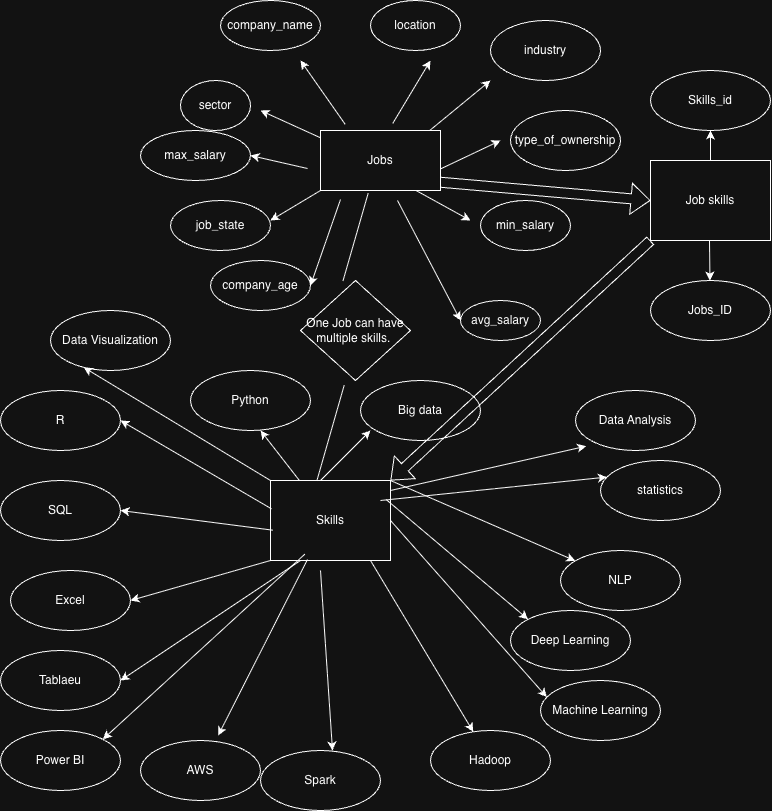

The diagram above was exported from draw.io. Its source (the exported page's mxGraphModel, read from the mxfile embedded in the PNG):
<mxGraphModel dx="2123" dy="824" grid="1" gridSize="10" guides="1" tooltips="1" connect="1" arrows="1" fold="1" page="1" pageScale="1" pageWidth="850" pageHeight="1100" math="0" shadow="0">
  <root>
    <mxCell id="0" />
    <mxCell id="1" parent="0" />
    <mxCell id="tCjIPEtxYsL-bEIhO4aH-2" parent="1" style="ellipse;whiteSpace=wrap;html=1;" value="sector" vertex="1">
      <mxGeometry height="50" width="70" x="-30" y="120" as="geometry" />
    </mxCell>
    <mxCell id="tCjIPEtxYsL-bEIhO4aH-7" parent="1" style="ellipse;whiteSpace=wrap;html=1;" value="job_state" vertex="1">
      <mxGeometry height="50" width="100" x="-40" y="240" as="geometry" />
    </mxCell>
    <mxCell id="tCjIPEtxYsL-bEIhO4aH-9" parent="1" style="ellipse;whiteSpace=wrap;html=1;" value="min_salary" vertex="1">
      <mxGeometry height="50" width="90" x="270" y="240" as="geometry" />
    </mxCell>
    <mxCell id="tCjIPEtxYsL-bEIhO4aH-10" parent="1" style="ellipse;whiteSpace=wrap;html=1;" value="type_of_ownership" vertex="1">
      <mxGeometry height="60" width="110" x="300" y="150" as="geometry" />
    </mxCell>
    <mxCell id="tCjIPEtxYsL-bEIhO4aH-11" parent="1" style="ellipse;whiteSpace=wrap;html=1;" value="industry" vertex="1">
      <mxGeometry height="60" width="110" x="280" y="60" as="geometry" />
    </mxCell>
    <mxCell id="tCjIPEtxYsL-bEIhO4aH-12" parent="1" style="ellipse;whiteSpace=wrap;html=1;" value="location" vertex="1">
      <mxGeometry height="50" width="90" x="160" y="40" as="geometry" />
    </mxCell>
    <mxCell id="tCjIPEtxYsL-bEIhO4aH-13" parent="1" style="ellipse;whiteSpace=wrap;html=1;" value="avg_salary" vertex="1">
      <mxGeometry height="40" width="80" x="250" y="340" as="geometry" />
    </mxCell>
    <mxCell id="tCjIPEtxYsL-bEIhO4aH-14" parent="1" style="ellipse;whiteSpace=wrap;html=1;" value="company_age" vertex="1">
      <mxGeometry height="50" width="100" y="300" as="geometry" />
    </mxCell>
    <mxCell id="tCjIPEtxYsL-bEIhO4aH-15" parent="1" style="ellipse;whiteSpace=wrap;html=1;" value="max_salary" vertex="1">
      <mxGeometry height="50" width="110" x="-70" y="170" as="geometry" />
    </mxCell>
    <mxCell id="tCjIPEtxYsL-bEIhO4aH-16" parent="1" style="ellipse;whiteSpace=wrap;html=1;" value="company_name" vertex="1">
      <mxGeometry height="50" width="100" x="10" y="40" as="geometry" />
    </mxCell>
    <mxCell id="tCjIPEtxYsL-bEIhO4aH-17" parent="1" style="rounded=0;whiteSpace=wrap;html=1;" value="Skills" vertex="1">
      <mxGeometry height="80" width="120" x="60" y="520" as="geometry" />
    </mxCell>
    <mxCell id="tCjIPEtxYsL-bEIhO4aH-18" parent="1" style="rounded=0;whiteSpace=wrap;html=1;" value="Job skills" vertex="1">
      <mxGeometry height="80" width="120" x="440" y="200" as="geometry" />
    </mxCell>
    <mxCell id="tCjIPEtxYsL-bEIhO4aH-21" edge="1" parent="1" style="endArrow=classic;html=1;rounded=0;" value="">
      <mxGeometry height="50" relative="1" width="50" as="geometry">
        <mxPoint x="115.40235122516879" y="226.75858926489855" as="sourcePoint" />
        <mxPoint x="60" y="260" as="targetPoint" />
      </mxGeometry>
    </mxCell>
    <mxCell id="tCjIPEtxYsL-bEIhO4aH-22" edge="1" parent="1" style="endArrow=classic;html=1;rounded=0;exitX=-0.025;exitY=0.6;exitDx=0;exitDy=0;exitPerimeter=0;entryX=1;entryY=0.5;entryDx=0;entryDy=0;" target="tCjIPEtxYsL-bEIhO4aH-15" value="">
      <mxGeometry height="50" relative="1" width="50" as="geometry">
        <mxPoint x="97" y="208" as="sourcePoint" />
        <mxPoint x="90" y="180" as="targetPoint" />
      </mxGeometry>
    </mxCell>
    <mxCell id="tCjIPEtxYsL-bEIhO4aH-23" edge="1" parent="1" style="endArrow=classic;html=1;rounded=0;exitX=0.25;exitY=0.988;exitDx=0;exitDy=0;exitPerimeter=0;entryX=1;entryY=0.5;entryDx=0;entryDy=0;" target="tCjIPEtxYsL-bEIhO4aH-14" value="">
      <mxGeometry height="50" relative="1" width="50" as="geometry">
        <mxPoint x="130" y="239.03999999999996" as="sourcePoint" />
        <mxPoint x="110" y="320" as="targetPoint" />
      </mxGeometry>
    </mxCell>
    <mxCell id="tCjIPEtxYsL-bEIhO4aH-24" edge="1" parent="1" style="endArrow=classic;html=1;rounded=0;" value="">
      <mxGeometry height="50" relative="1" width="50" as="geometry">
        <mxPoint x="110.426359431543" y="177.46652701433766" as="sourcePoint" />
        <mxPoint x="50" y="150" as="targetPoint" />
      </mxGeometry>
    </mxCell>
    <mxCell id="tCjIPEtxYsL-bEIhO4aH-25" edge="1" parent="1" style="endArrow=classic;html=1;rounded=0;" value="">
      <mxGeometry height="50" relative="1" width="50" as="geometry">
        <mxPoint x="134.6268720801022" y="163.75267440014625" as="sourcePoint" />
        <mxPoint x="90" y="100" as="targetPoint" />
      </mxGeometry>
    </mxCell>
    <mxCell id="tCjIPEtxYsL-bEIhO4aH-26" edge="1" parent="1" style="endArrow=classic;html=1;rounded=0;entryX=0;entryY=0.5;entryDx=0;entryDy=0;exitX=0.725;exitY=1;exitDx=0;exitDy=0;exitPerimeter=0;" target="tCjIPEtxYsL-bEIhO4aH-13" value="">
      <mxGeometry height="50" relative="1" width="50" as="geometry">
        <mxPoint x="187" y="240" as="sourcePoint" />
        <mxPoint x="200" y="245" as="targetPoint" />
      </mxGeometry>
    </mxCell>
    <mxCell id="tCjIPEtxYsL-bEIhO4aH-27" edge="1" parent="1" style="endArrow=classic;html=1;rounded=0;exitX=1;exitY=1;exitDx=0;exitDy=0;" value="">
      <mxGeometry height="50" relative="1" width="50" as="geometry">
        <mxPoint x="202.42640687119274" y="228.28427124746213" as="sourcePoint" />
        <mxPoint x="260" y="260" as="targetPoint" />
      </mxGeometry>
    </mxCell>
    <mxCell id="tCjIPEtxYsL-bEIhO4aH-28" edge="1" parent="1" style="endArrow=classic;html=1;rounded=0;exitX=0.95;exitY=0.7;exitDx=0;exitDy=0;exitPerimeter=0;" value="">
      <mxGeometry height="50" relative="1" width="50" as="geometry">
        <mxPoint x="214" y="216" as="sourcePoint" />
        <mxPoint x="290" y="180" as="targetPoint" />
      </mxGeometry>
    </mxCell>
    <mxCell id="tCjIPEtxYsL-bEIhO4aH-29" edge="1" parent="1" style="endArrow=classic;html=1;rounded=0;exitX=0.892;exitY=0.25;exitDx=0;exitDy=0;exitPerimeter=0;" value="">
      <mxGeometry height="50" relative="1" width="50" as="geometry">
        <mxPoint x="207.03999999999996" y="180" as="sourcePoint" />
        <mxPoint x="280" y="120" as="targetPoint" />
      </mxGeometry>
    </mxCell>
    <mxCell id="tCjIPEtxYsL-bEIhO4aH-30" edge="1" parent="1" style="endArrow=classic;html=1;rounded=0;" value="">
      <mxGeometry height="50" relative="1" width="50" as="geometry">
        <mxPoint x="182.2834405812664" y="162.8609323645569" as="sourcePoint" />
        <mxPoint x="220" y="100" as="targetPoint" />
      </mxGeometry>
    </mxCell>
    <mxCell id="tCjIPEtxYsL-bEIhO4aH-32" parent="1" style="ellipse;whiteSpace=wrap;html=1;" value="Jobs_ID" vertex="1">
      <mxGeometry height="60" width="120" x="440" y="320" as="geometry" />
    </mxCell>
    <mxCell id="tCjIPEtxYsL-bEIhO4aH-33" parent="1" style="ellipse;whiteSpace=wrap;html=1;" value="Skills_id" vertex="1">
      <mxGeometry height="60" width="120" x="440" y="110" as="geometry" />
    </mxCell>
    <mxCell id="tCjIPEtxYsL-bEIhO4aH-34" edge="1" parent="1" style="endArrow=classic;html=1;rounded=0;" value="">
      <mxGeometry height="50" relative="1" width="50" as="geometry">
        <mxPoint x="499" y="280" as="sourcePoint" />
        <mxPoint x="499.44" y="320" as="targetPoint" />
      </mxGeometry>
    </mxCell>
    <mxCell id="tCjIPEtxYsL-bEIhO4aH-35" edge="1" parent="1" source="tCjIPEtxYsL-bEIhO4aH-18" style="endArrow=classic;html=1;rounded=0;entryX=0.5;entryY=1;entryDx=0;entryDy=0;exitX=0.5;exitY=0;exitDx=0;exitDy=0;" target="tCjIPEtxYsL-bEIhO4aH-33" value="">
      <mxGeometry height="50" relative="1" width="50" as="geometry">
        <mxPoint x="580" y="200" as="sourcePoint" />
        <mxPoint x="580" y="160" as="targetPoint" />
      </mxGeometry>
    </mxCell>
    <mxCell id="tCjIPEtxYsL-bEIhO4aH-36" parent="1" style="ellipse;whiteSpace=wrap;html=1;" value="Power BI" vertex="1">
      <mxGeometry height="60" width="120" x="-210" y="770" as="geometry" />
    </mxCell>
    <mxCell id="tCjIPEtxYsL-bEIhO4aH-37" parent="1" style="ellipse;whiteSpace=wrap;html=1;" value="Machine Learning" vertex="1">
      <mxGeometry height="60" width="120" x="330" y="720" as="geometry" />
    </mxCell>
    <mxCell id="tCjIPEtxYsL-bEIhO4aH-38" parent="1" style="ellipse;whiteSpace=wrap;html=1;" value="Python" vertex="1">
      <mxGeometry height="60" width="120" x="-20" y="410" as="geometry" />
    </mxCell>
    <mxCell id="tCjIPEtxYsL-bEIhO4aH-39" parent="1" style="ellipse;whiteSpace=wrap;html=1;" value="Data Analysis" vertex="1">
      <mxGeometry height="60" width="120" x="365" y="430" as="geometry" />
    </mxCell>
    <mxCell id="tCjIPEtxYsL-bEIhO4aH-40" parent="1" style="ellipse;whiteSpace=wrap;html=1;" value="Spark" vertex="1">
      <mxGeometry height="60" width="120" x="50" y="790" as="geometry" />
    </mxCell>
    <mxCell id="tCjIPEtxYsL-bEIhO4aH-41" parent="1" style="ellipse;whiteSpace=wrap;html=1;" value="Deep Learning" vertex="1">
      <mxGeometry height="60" width="120" x="300" y="650" as="geometry" />
    </mxCell>
    <mxCell id="tCjIPEtxYsL-bEIhO4aH-42" parent="1" style="ellipse;whiteSpace=wrap;html=1;" value="Hadoop" vertex="1">
      <mxGeometry height="60" width="120" x="220" y="770" as="geometry" />
    </mxCell>
    <mxCell id="tCjIPEtxYsL-bEIhO4aH-43" parent="1" style="ellipse;whiteSpace=wrap;html=1;" value="AWS" vertex="1">
      <mxGeometry height="60" width="120" x="-70" y="780" as="geometry" />
    </mxCell>
    <mxCell id="tCjIPEtxYsL-bEIhO4aH-44" parent="1" style="ellipse;whiteSpace=wrap;html=1;" value="Tablaeu" vertex="1">
      <mxGeometry height="60" width="120" x="-210" y="690" as="geometry" />
    </mxCell>
    <mxCell id="tCjIPEtxYsL-bEIhO4aH-45" parent="1" style="ellipse;whiteSpace=wrap;html=1;" value="Excel" vertex="1">
      <mxGeometry height="60" width="120" x="-200" y="610" as="geometry" />
    </mxCell>
    <mxCell id="tCjIPEtxYsL-bEIhO4aH-46" parent="1" style="ellipse;whiteSpace=wrap;html=1;" value="NLP" vertex="1">
      <mxGeometry height="60" width="120" x="350" y="590" as="geometry" />
    </mxCell>
    <mxCell id="tCjIPEtxYsL-bEIhO4aH-47" parent="1" style="ellipse;whiteSpace=wrap;html=1;" value="SQL" vertex="1">
      <mxGeometry height="60" width="120" x="-210" y="520" as="geometry" />
    </mxCell>
    <mxCell id="tCjIPEtxYsL-bEIhO4aH-48" parent="1" style="ellipse;whiteSpace=wrap;html=1;" value="Data Visualization" vertex="1">
      <mxGeometry height="60" width="120" x="-160" y="350" as="geometry" />
    </mxCell>
    <mxCell id="tCjIPEtxYsL-bEIhO4aH-49" parent="1" style="ellipse;whiteSpace=wrap;html=1;" value="Big data" vertex="1">
      <mxGeometry height="60" width="120" x="150" y="420" as="geometry" />
    </mxCell>
    <mxCell id="tCjIPEtxYsL-bEIhO4aH-51" parent="1" style="ellipse;whiteSpace=wrap;html=1;" value="R" vertex="1">
      <mxGeometry height="60" width="120" x="-210" y="430" as="geometry" />
    </mxCell>
    <mxCell id="tCjIPEtxYsL-bEIhO4aH-52" parent="1" style="ellipse;whiteSpace=wrap;html=1;" value="statistics" vertex="1">
      <mxGeometry height="60" width="120" x="390" y="500" as="geometry" />
    </mxCell>
    <mxCell id="tCjIPEtxYsL-bEIhO4aH-56" edge="1" parent="1" source="tCjIPEtxYsL-bEIhO4aH-17" style="endArrow=classic;html=1;rounded=0;exitX=0.308;exitY=0.988;exitDx=0;exitDy=0;exitPerimeter=0;entryX=0.647;entryY=-0.083;entryDx=0;entryDy=0;entryPerimeter=0;" target="tCjIPEtxYsL-bEIhO4aH-43" value="">
      <mxGeometry height="50" relative="1" width="50" as="geometry">
        <mxPoint x="5" y="720" as="sourcePoint" />
        <mxPoint x="55" y="670" as="targetPoint" />
      </mxGeometry>
    </mxCell>
    <mxCell id="tCjIPEtxYsL-bEIhO4aH-57" edge="1" parent="1" style="endArrow=classic;html=1;rounded=0;" value="">
      <mxGeometry height="50" relative="1" width="50" as="geometry">
        <mxPoint x="110" y="610" as="sourcePoint" />
        <mxPoint x="122" y="790" as="targetPoint" />
      </mxGeometry>
    </mxCell>
    <mxCell id="tCjIPEtxYsL-bEIhO4aH-58" edge="1" parent="1" source="tCjIPEtxYsL-bEIhO4aH-17" style="endArrow=classic;html=1;rounded=0;exitX=0.25;exitY=1;exitDx=0;exitDy=0;exitPerimeter=0;entryX=1;entryY=0.5;entryDx=0;entryDy=0;" target="tCjIPEtxYsL-bEIhO4aH-44" value="">
      <mxGeometry height="50" relative="1" width="50" as="geometry">
        <mxPoint x="-70" y="730" as="sourcePoint" />
        <mxPoint x="-20" y="680" as="targetPoint" />
      </mxGeometry>
    </mxCell>
    <mxCell id="tCjIPEtxYsL-bEIhO4aH-59" edge="1" parent="1" source="tCjIPEtxYsL-bEIhO4aH-17" style="endArrow=classic;html=1;rounded=0;exitX=0;exitY=1;exitDx=0;exitDy=0;entryX=1;entryY=0.5;entryDx=0;entryDy=0;" target="tCjIPEtxYsL-bEIhO4aH-45" value="">
      <mxGeometry height="50" relative="1" width="50" as="geometry">
        <mxPoint x="-90" y="665" as="sourcePoint" />
        <mxPoint x="-40" y="615" as="targetPoint" />
      </mxGeometry>
    </mxCell>
    <mxCell id="tCjIPEtxYsL-bEIhO4aH-60" edge="1" parent="1" source="tCjIPEtxYsL-bEIhO4aH-17" style="endArrow=classic;html=1;rounded=0;exitX=0.019;exitY=0.621;exitDx=0;exitDy=0;exitPerimeter=0;entryX=1;entryY=0.5;entryDx=0;entryDy=0;" target="tCjIPEtxYsL-bEIhO4aH-47" value="">
      <mxGeometry height="50" relative="1" width="50" as="geometry">
        <mxPoint x="-40" y="590" as="sourcePoint" />
        <mxPoint x="10" y="540" as="targetPoint" />
      </mxGeometry>
    </mxCell>
    <mxCell id="tCjIPEtxYsL-bEIhO4aH-61" edge="1" parent="1" source="tCjIPEtxYsL-bEIhO4aH-17" style="endArrow=classic;html=1;rounded=0;exitX=0.008;exitY=0.354;exitDx=0;exitDy=0;exitPerimeter=0;entryX=1;entryY=0.5;entryDx=0;entryDy=0;" target="tCjIPEtxYsL-bEIhO4aH-51" value="">
      <mxGeometry height="50" relative="1" width="50" as="geometry">
        <mxPoint x="-120" y="510" as="sourcePoint" />
        <mxPoint x="-70" y="460" as="targetPoint" />
      </mxGeometry>
    </mxCell>
    <mxCell id="tCjIPEtxYsL-bEIhO4aH-63" edge="1" parent="1" source="tCjIPEtxYsL-bEIhO4aH-17" style="endArrow=classic;html=1;rounded=0;" value="">
      <mxGeometry height="50" relative="1" width="50" as="geometry">
        <mxPoint y="520" as="sourcePoint" />
        <mxPoint x="50" y="470" as="targetPoint" />
      </mxGeometry>
    </mxCell>
    <mxCell id="tCjIPEtxYsL-bEIhO4aH-64" edge="1" parent="1" style="endArrow=classic;html=1;rounded=0;" value="">
      <mxGeometry height="50" relative="1" width="50" as="geometry">
        <mxPoint x="110" y="520" as="sourcePoint" />
        <mxPoint x="160" y="470" as="targetPoint" />
      </mxGeometry>
    </mxCell>
    <mxCell id="tCjIPEtxYsL-bEIhO4aH-65" edge="1" parent="1" source="tCjIPEtxYsL-bEIhO4aH-17" style="endArrow=classic;html=1;rounded=0;entryX=0.25;entryY=1;entryDx=0;entryDy=0;exitX=0;exitY=0;exitDx=0;exitDy=0;" target="tCjIPEtxYsL-bEIhO4aH-48" value="">
      <mxGeometry height="50" relative="1" width="50" as="geometry">
        <mxPoint x="150" y="520" as="sourcePoint" />
        <mxPoint x="200" y="470" as="targetPoint" />
      </mxGeometry>
    </mxCell>
    <mxCell id="tCjIPEtxYsL-bEIhO4aH-66" edge="1" parent="1" style="endArrow=classic;html=1;rounded=0;entryX=0.089;entryY=0.928;entryDx=0;entryDy=0;entryPerimeter=0;" target="tCjIPEtxYsL-bEIhO4aH-39" value="">
      <mxGeometry height="50" relative="1" width="50" as="geometry">
        <mxPoint x="180" y="530" as="sourcePoint" />
        <mxPoint x="210" y="480" as="targetPoint" />
      </mxGeometry>
    </mxCell>
    <mxCell id="tCjIPEtxYsL-bEIhO4aH-67" edge="1" parent="1" style="endArrow=classic;html=1;rounded=0;entryX=0;entryY=0.25;entryDx=0;entryDy=0;" target="tCjIPEtxYsL-bEIhO4aH-52" value="">
      <mxGeometry height="50" relative="1" width="50" as="geometry">
        <mxPoint x="170" y="540" as="sourcePoint" />
        <mxPoint x="220" y="490" as="targetPoint" />
      </mxGeometry>
    </mxCell>
    <mxCell id="tCjIPEtxYsL-bEIhO4aH-68" edge="1" parent="1" source="tCjIPEtxYsL-bEIhO4aH-17" style="endArrow=classic;html=1;rounded=0;exitX=1;exitY=0;exitDx=0;exitDy=0;" target="tCjIPEtxYsL-bEIhO4aH-46" value="">
      <mxGeometry height="50" relative="1" width="50" as="geometry">
        <mxPoint x="180" y="540" as="sourcePoint" />
        <mxPoint x="230" y="490" as="targetPoint" />
      </mxGeometry>
    </mxCell>
    <mxCell id="tCjIPEtxYsL-bEIhO4aH-69" edge="1" parent="1" source="tCjIPEtxYsL-bEIhO4aH-17" style="endArrow=classic;html=1;rounded=0;entryX=0;entryY=0;entryDx=0;entryDy=0;exitX=0.964;exitY=0.238;exitDx=0;exitDy=0;exitPerimeter=0;" target="tCjIPEtxYsL-bEIhO4aH-41" value="">
      <mxGeometry height="50" relative="1" width="50" as="geometry">
        <mxPoint x="170" y="550" as="sourcePoint" />
        <mxPoint x="220" y="500" as="targetPoint" />
      </mxGeometry>
    </mxCell>
    <mxCell id="tCjIPEtxYsL-bEIhO4aH-70" edge="1" parent="1" style="endArrow=classic;html=1;rounded=0;" target="tCjIPEtxYsL-bEIhO4aH-42" value="">
      <mxGeometry height="50" relative="1" width="50" as="geometry">
        <mxPoint x="160" y="600" as="sourcePoint" />
        <mxPoint x="210" y="550" as="targetPoint" />
      </mxGeometry>
    </mxCell>
    <mxCell id="tCjIPEtxYsL-bEIhO4aH-71" edge="1" parent="1" style="endArrow=classic;html=1;rounded=0;entryX=0;entryY=0.25;entryDx=0;entryDy=0;" target="tCjIPEtxYsL-bEIhO4aH-37" value="">
      <mxGeometry height="50" relative="1" width="50" as="geometry">
        <mxPoint x="180" y="560" as="sourcePoint" />
        <mxPoint x="230" y="510" as="targetPoint" />
      </mxGeometry>
    </mxCell>
    <mxCell id="tCjIPEtxYsL-bEIhO4aH-73" edge="1" parent="1" source="tCjIPEtxYsL-bEIhO4aH-17" style="endArrow=classic;html=1;rounded=0;entryX=1;entryY=0;entryDx=0;entryDy=0;exitX=0.286;exitY=0.921;exitDx=0;exitDy=0;exitPerimeter=0;" target="tCjIPEtxYsL-bEIhO4aH-36" value="">
      <mxGeometry height="50" relative="1" width="50" as="geometry">
        <mxPoint x="70" y="620" as="sourcePoint" />
        <mxPoint x="120" y="570" as="targetPoint" />
      </mxGeometry>
    </mxCell>
    <mxCell id="tCjIPEtxYsL-bEIhO4aH-74" edge="1" parent="1" style="shape=flexArrow;endArrow=classic;html=1;rounded=0;entryX=0;entryY=0.5;entryDx=0;entryDy=0;" target="tCjIPEtxYsL-bEIhO4aH-18" value="">
      <mxGeometry height="50" relative="1" width="50" as="geometry">
        <mxPoint x="210" y="220" as="sourcePoint" />
        <mxPoint x="320" y="220" as="targetPoint" />
      </mxGeometry>
    </mxCell>
    <mxCell id="tCjIPEtxYsL-bEIhO4aH-76" edge="1" parent="1" source="tCjIPEtxYsL-bEIhO4aH-18" style="shape=flexArrow;endArrow=classic;html=1;rounded=0;exitX=0;exitY=1;exitDx=0;exitDy=0;entryX=1;entryY=0;entryDx=0;entryDy=0;" target="tCjIPEtxYsL-bEIhO4aH-17" value="">
      <mxGeometry height="50" relative="1" width="50" as="geometry">
        <mxPoint x="460" y="440" as="sourcePoint" />
        <mxPoint x="580" y="630" as="targetPoint" />
      </mxGeometry>
    </mxCell>
    <mxCell id="Omz49pE_cc1JIFKfWHiD-1" parent="1" style="rounded=0;whiteSpace=wrap;html=1;" value="Jobs" vertex="1">
      <mxGeometry height="60" width="120" x="110" y="170" as="geometry" />
    </mxCell>
    <mxCell id="Omz49pE_cc1JIFKfWHiD-5" edge="1" parent="1" source="Omz49pE_cc1JIFKfWHiD-6" style="endArrow=none;html=1;rounded=0;entryX=0.397;entryY=1.048;entryDx=0;entryDy=0;entryPerimeter=0;exitX=0.386;exitY=0.005;exitDx=0;exitDy=0;exitPerimeter=0;" target="Omz49pE_cc1JIFKfWHiD-1" value="">
      <mxGeometry height="50" relative="1" width="50" as="geometry">
        <mxPoint x="150" y="470" as="sourcePoint" />
        <mxPoint x="200" y="420" as="targetPoint" />
      </mxGeometry>
    </mxCell>
    <mxCell id="Omz49pE_cc1JIFKfWHiD-7" edge="1" parent="1" source="tCjIPEtxYsL-bEIhO4aH-17" style="endArrow=none;html=1;rounded=0;entryX=0.397;entryY=1.048;entryDx=0;entryDy=0;entryPerimeter=0;exitX=0.386;exitY=0.005;exitDx=0;exitDy=0;exitPerimeter=0;" target="Omz49pE_cc1JIFKfWHiD-6" value="">
      <mxGeometry height="50" relative="1" width="50" as="geometry">
        <mxPoint x="106" y="520" as="sourcePoint" />
        <mxPoint x="158" y="233" as="targetPoint" />
      </mxGeometry>
    </mxCell>
    <mxCell id="Omz49pE_cc1JIFKfWHiD-6" parent="1" style="rhombus;whiteSpace=wrap;html=1;" value="One Job can have multiple skills.&amp;nbsp;" vertex="1">
      <mxGeometry height="100" width="110" x="90" y="320" as="geometry" />
    </mxCell>
  </root>
</mxGraphModel>